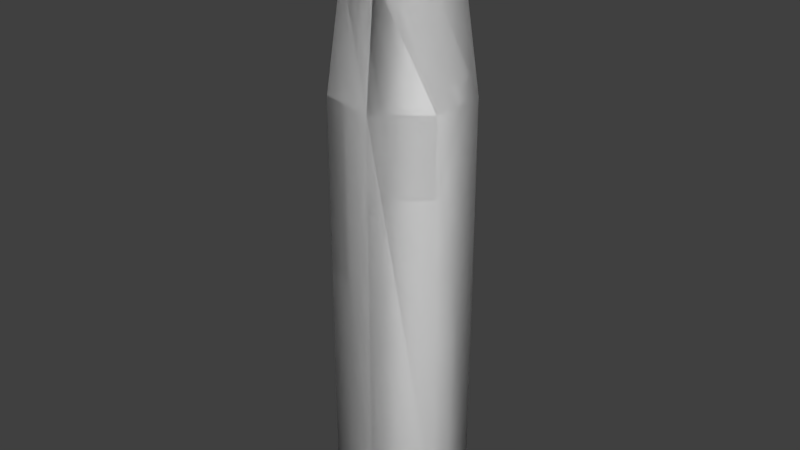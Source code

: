 # Source: m_shell.blend  (saved by Blender 2.63.0; exported with 4.5.12 LTS)
import bpy
from mathutils import Matrix  # noqa: F401  (used for matrix-valued properties, if any)

bpy.ops.wm.read_factory_settings(use_empty=True)
scene = bpy.context.scene
scene.name = 'Scene'

# ---- collections
col_collection_1 = bpy.data.collections.new('Collection 1'); scene.collection.children.link(col_collection_1)
col_collection_10 = bpy.data.collections.new('Collection 10'); scene.collection.children.link(col_collection_10)

# ---- world
world_world = bpy.data.worlds.new('World'); scene.world = world_world
world_world.color = (0.05088, 0.05088, 0.05088)
world_world.use_sun_shadow = False
world_world.sun_shadow_jitter_overblur = 0.0
world_world.cycles.sampling_method = 'MANUAL'
world_world.cycles.sample_map_resolution = 256

# ---- meshes
me_plane_001 = bpy.data.meshes.new('Plane.001')
me_plane_001.from_pydata([(-1.26, -1.39e-06, 0.303), (-1.173, -1.39e-06, 0.2581), (-1.122, -1.39e-06, 0.2885), (0.5752, -1.39e-06, 0.2885), (1.057, -1.39e-06, 0.2233), (1.306, -1.39e-06, 0.2233), (-1.306, -1.39e-06, 0.303), (-1.255, -1.39e-06, 0.2581), (1.306, -1.39e-06, 0.1983), (-1.264, -1.387e-06, 0.0), (-1.306, -1.35e-06, 0.0), (-1.26, -0.2369, 0.1889), (-1.173, -0.2018, 0.1609), (-1.122, -0.2256, 0.1799), (0.5752, -0.2256, 0.1799), (1.057, -0.1746, 0.1393), (1.306, -0.1746, 0.1393), (-1.306, -0.2369, 0.1889), (-1.255, -0.2018, 0.1609), (1.306, -0.155, 0.1236), (-1.264, -1.057e-06, -1.177e-06), (-1.306, -1.04e-06, -1.151e-06), (-1.26, -0.2954, -0.06742), (-1.173, -0.2516, -0.05743), (-1.122, -0.2813, -0.06421), (0.5752, -0.2813, -0.06421), (1.057, -0.2177, -0.0497), (1.306, -0.2177, -0.0497), (-1.306, -0.2954, -0.06742), (-1.255, -0.2516, -0.05743), (1.306, -0.1933, -0.04412), (-1.264, 6.871e-08, -1.653e-06), (-1.306, 5.246e-08, -1.627e-06), (-1.26, -0.1315, -0.273), (-1.173, -0.112, -0.2325), (-1.122, -0.1252, -0.26), (0.5752, -0.1252, -0.26), (1.057, -0.0969, -0.2012), (1.306, -0.0969, -0.2012), (-1.306, -0.1315, -0.273), (-1.255, -0.112, -0.2325), (1.306, -0.08603, -0.1786), (-1.264, 1.143e-06, -1.07e-06), (-1.306, 1.106e-06, -1.069e-06), (-1.26, 0.1315, -0.273), (-1.173, 0.112, -0.2325), (-1.122, 0.1252, -0.26), (0.5752, 0.1252, -0.26), (1.057, 0.09691, -0.2012), (1.306, 0.09691, -0.2012), (-1.306, 0.1315, -0.273), (-1.255, 0.112, -0.2325), (1.306, 0.08603, -0.1786), (-1.264, 1.356e-06, 1.34e-07), (-1.306, 1.327e-06, 1.023e-07), (-1.26, 0.2954, -0.06742), (-1.173, 0.2516, -0.05742), (-1.122, 0.2813, -0.0642), (0.5752, 0.2813, -0.0642), (1.057, 0.2177, -0.0497), (1.306, 0.2177, -0.0497), (-1.306, 0.2954, -0.06742), (-1.255, 0.2516, -0.05742), (1.306, 0.1933, -0.04412), (-1.264, 5.486e-07, 1.051e-06), (-1.306, 5.483e-07, 1.005e-06), (-1.26, 0.2369, 0.1889), (-1.173, 0.2018, 0.1609), (-1.122, 0.2256, 0.1799), (0.5752, 0.2256, 0.1799), (1.057, 0.1746, 0.1393), (1.306, 0.1746, 0.1393), (-1.306, 0.2369, 0.1889), (-1.255, 0.2018, 0.1609), (1.306, 0.155, 0.1236), (-1.264, -6.724e-07, 9.917e-07), (-1.306, -6.428e-07, 9.596e-07), (-1.26, -1.39e-06, 0.303), (-1.26, -0.2369, 0.1889), (-1.173, -1.39e-06, 0.2581), (-1.173, -0.2018, 0.1609), (1.306, -1.39e-06, 0.2233), (1.306, -0.1746, 0.1393), (-1.306, -1.39e-06, 0.303), (-1.306, -0.2369, 0.1889), (-1.255, -1.39e-06, 0.2581), (-1.255, -0.2018, 0.1609), (1.306, -1.39e-06, 0.1983), (1.306, -0.155, 0.1236), (-1.26, -0.2954, -0.06742), (-1.173, -0.2516, -0.05743), (1.306, -0.2177, -0.0497), (-1.306, -0.2954, -0.06742), (-1.255, -0.2516, -0.05743), (1.306, -0.1933, -0.04412), (-1.26, -0.1315, -0.273), (-1.173, -0.112, -0.2325), (1.306, -0.0969, -0.2012), (-1.306, -0.1315, -0.273), (-1.255, -0.112, -0.2325), (1.306, -0.08603, -0.1786), (-1.26, 0.1315, -0.273), (-1.173, 0.112, -0.2325), (1.306, 0.09691, -0.2012), (-1.306, 0.1315, -0.273), (-1.255, 0.112, -0.2325), (1.306, 0.08603, -0.1786), (-1.26, 0.2954, -0.06742), (-1.173, 0.2516, -0.05742), (1.306, 0.2177, -0.0497), (-1.306, 0.2954, -0.06742), (-1.255, 0.2516, -0.05742), (1.306, 0.1933, -0.04412), (-1.26, 0.2369, 0.1889), (-1.173, 0.2018, 0.1609), (1.306, 0.1746, 0.1393), (-1.306, 0.2369, 0.1889), (-1.255, 0.2018, 0.1609), (1.306, 0.155, 0.1236)], [], [(13, 14, 3, 2), (24, 25, 14, 13), (35, 36, 25, 24), (46, 47, 36, 35), (57, 58, 47, 46), (68, 69, 58, 57), (2, 3, 69, 68), (14, 15, 4, 3), (25, 26, 15, 14), (36, 37, 26, 25), (47, 48, 37, 36), (58, 59, 48, 47), (69, 70, 59, 58), (3, 4, 70, 69), (12, 13, 2, 1), (23, 24, 13, 12), (34, 35, 24, 23), (45, 46, 35, 34), (56, 57, 46, 45), (67, 68, 57, 56), (1, 2, 68, 67), (80, 18, 7, 79), (90, 29, 18, 80), (96, 40, 29, 90), (102, 51, 40, 96), (108, 62, 51, 102), (114, 73, 62, 108), (79, 7, 73, 114), (19, 20, 9, 8), (30, 31, 20, 19), (41, 42, 31, 30), (52, 53, 42, 41), (63, 64, 53, 52), (74, 75, 64, 63), (8, 9, 75, 74), (15, 16, 5, 4), (26, 27, 16, 15), (37, 38, 27, 26), (48, 49, 38, 37), (59, 60, 49, 48), (70, 71, 60, 59), (4, 5, 71, 70), (82, 88, 87, 81), (91, 94, 88, 82), (97, 100, 94, 91), (103, 106, 100, 97), (109, 112, 106, 103), (115, 118, 112, 109), (81, 87, 118, 115), (85, 0, 11, 86), (22, 93, 86, 11), (33, 99, 93, 22), (44, 105, 99, 33), (55, 111, 105, 44), (66, 117, 111, 55), (0, 85, 117, 66), (6, 77, 78, 17), (89, 28, 17, 78), (95, 39, 28, 89), (101, 50, 39, 95), (107, 61, 50, 101), (113, 72, 61, 107), (77, 6, 72, 113), (84, 21, 10, 83), (92, 32, 21, 84), (98, 43, 32, 92), (104, 54, 43, 98), (110, 65, 54, 104), (116, 76, 65, 110), (83, 10, 76, 116)])
me_plane_001.polygons.foreach_set('use_smooth', [True] * 70)
_uv = me_plane_001.uv_layers.new(name='UVMap')
_uv.uv.foreach_set('vector', [0.5165, 0.02002, 0.5048, 0.5758, 0.4246, 0.5705, 0.4322, 0.01858, 0.6008, 0.02184, 0.5871, 0.5848, 0.5048, 0.5758, 0.5165, 0.02002, 0.09538, 0.01966, 0.1069, 0.5761, 0.02263, 0.5851, 0.01218, 0.0212, 0.1797, 0.01839, 0.1878, 0.5708, 0.1069, 0.5761, 0.09538, 0.01966, 0.2639, 0.01789, 0.267, 0.5679, 0.1878, 0.5708, 0.1797, 0.01839, 0.348, 0.01789, 0.3458, 0.5679, 0.267, 0.5679, 0.2639, 0.01789, 0.4322, 0.01858, 0.4246, 0.5705, 0.3458, 0.5679, 0.348, 0.01789, 0.5048, 0.5758, 0.4835, 0.7404, 0.4134, 0.7351, 0.4246, 0.5705, 0.5871, 0.5848, 0.5515, 0.7488, 0.4835, 0.7404, 0.5048, 0.5758, 0.1069, 0.5761, 0.1297, 0.7454, 0.06059, 0.7558, 0.02263, 0.5851, 0.1878, 0.5708, 0.2003, 0.739, 0.1297, 0.7454, 0.1069, 0.5761, 0.267, 0.5679, 0.2714, 0.7348, 0.2003, 0.739, 0.1878, 0.5708, 0.3458, 0.5679, 0.3425, 0.7336, 0.2714, 0.7348, 0.267, 0.5679, 0.4246, 0.5705, 0.4134, 0.7351, 0.3425, 0.7336, 0.3458, 0.5679, 0.9447, 0.8918, 0.9565, 0.888, 0.9415, 0.8373, 0.9278, 0.8402, 0.9633, 0.935, 0.9741, 0.9332, 0.9565, 0.888, 0.9447, 0.8918, 0.9382, 0.53, 0.9608, 0.5362, 0.9861, 0.4426, 0.9631, 0.4417, 0.9191, 0.622, 0.94, 0.6259, 0.9608, 0.5362, 0.9382, 0.53, 0.9123, 0.7062, 0.9308, 0.7073, 0.94, 0.6259, 0.9191, 0.622, 0.9162, 0.7783, 0.9321, 0.7772, 0.9308, 0.7073, 0.9123, 0.7062, 0.9278, 0.8402, 0.9415, 0.8373, 0.9321, 0.7772, 0.9162, 0.7783, 0.9447, 0.8918, 0.9272, 0.8988, 0.9077, 0.8456, 0.9278, 0.8402, 0.9633, 0.935, 0.95, 0.9413, 0.9272, 0.8988, 0.9447, 0.8918, 0.9382, 0.53, 0.9048, 0.5219, 0.9355, 0.433, 0.9631, 0.4417, 0.9191, 0.622, 0.8876, 0.6176, 0.9048, 0.5219, 0.9382, 0.53, 0.9123, 0.7062, 0.885, 0.7058, 0.8876, 0.6176, 0.9191, 0.622, 0.9162, 0.7783, 0.8936, 0.7817, 0.885, 0.7058, 0.9123, 0.7062, 0.9278, 0.8402, 0.9077, 0.8456, 0.8936, 0.7817, 0.9162, 0.7783, 0.6407, 0.06511, 0.9874, 0.06585, 0.9844, 0.1111, 0.6376, 0.1104, 0.6437, 0.01986, 0.9905, 0.02059, 0.9874, 0.06585, 0.6407, 0.06511, 0.6254, 0.2912, 0.9708, 0.2918, 0.9623, 0.3354, 0.6211, 0.3354, 0.6284, 0.2461, 0.9752, 0.2469, 0.9708, 0.2918, 0.6254, 0.2912, 0.6315, 0.2009, 0.9782, 0.2016, 0.9752, 0.2469, 0.6284, 0.2461, 0.6345, 0.1556, 0.9813, 0.1564, 0.9782, 0.2016, 0.6315, 0.2009, 0.6376, 0.1104, 0.9844, 0.1111, 0.9813, 0.1564, 0.6345, 0.1556, 0.4835, 0.7404, 0.4769, 0.8282, 0.4097, 0.8246, 0.4134, 0.7351, 0.5515, 0.7488, 0.5431, 0.8341, 0.4769, 0.8282, 0.4835, 0.7404, 0.1297, 0.7454, 0.1395, 0.8342, 0.07201, 0.8425, 0.06059, 0.7558, 0.2003, 0.739, 0.2068, 0.8275, 0.1395, 0.8342, 0.1297, 0.7454, 0.2714, 0.7348, 0.2742, 0.8239, 0.2068, 0.8275, 0.2003, 0.739, 0.3425, 0.7336, 0.3419, 0.823, 0.2742, 0.8239, 0.2714, 0.7348, 0.4134, 0.7351, 0.4097, 0.8246, 0.3419, 0.823, 0.3425, 0.7336, 0.02145, 0.8857, 0.0298, 0.8893, 0.03168, 0.9478, 0.02362, 0.9521, 0.07201, 0.8425, 0.07436, 0.8513, 0.0298, 0.8893, 0.02145, 0.8857, 0.1372, 0.8552, 0.1318, 0.8625, 0.07436, 0.8513, 0.07201, 0.8425, 0.168, 0.914, 0.1589, 0.9144, 0.1318, 0.8625, 0.1372, 0.8552, 0.1412, 0.9748, 0.1353, 0.9679, 0.1589, 0.9144, 0.168, 0.914, 0.07694, 0.9917, 0.07864, 0.9828, 0.1353, 0.9679, 0.1412, 0.9748, 0.02362, 0.9521, 0.03168, 0.9478, 0.07864, 0.9828, 0.07694, 0.9917, 0.9077, 0.8456, 0.8976, 0.8493, 0.9194, 0.9028, 0.9272, 0.8988, 0.9454, 0.9479, 0.95, 0.9413, 0.9272, 0.8988, 0.9194, 0.9028, 0.8868, 0.5181, 0.9048, 0.5219, 0.9355, 0.433, 0.9207, 0.4185, 0.8712, 0.6166, 0.8876, 0.6176, 0.9048, 0.5219, 0.8868, 0.5181, 0.8705, 0.7071, 0.885, 0.7058, 0.8876, 0.6176, 0.8712, 0.6166, 0.8813, 0.7844, 0.8936, 0.7817, 0.885, 0.7058, 0.8705, 0.7071, 0.8976, 0.8493, 0.9077, 0.8456, 0.8936, 0.7817, 0.8813, 0.7844, 0.8867, 0.8532, 0.8976, 0.8493, 0.9194, 0.9028, 0.9108, 0.907, 0.9454, 0.9479, 0.9363, 0.9531, 0.9108, 0.907, 0.9194, 0.9028, 0.8868, 0.5181, 0.8695, 0.5139, 0.9006, 0.4121, 0.9207, 0.4185, 0.8712, 0.6166, 0.852, 0.6148, 0.8695, 0.5139, 0.8868, 0.5181, 0.8705, 0.7071, 0.8547, 0.7086, 0.852, 0.6148, 0.8712, 0.6166, 0.8813, 0.7844, 0.868, 0.7873, 0.8547, 0.7086, 0.8705, 0.7071, 0.8976, 0.8493, 0.8867, 0.8532, 0.868, 0.7873, 0.8813, 0.7844, 0.6157, 0.7889, 0.7249, 0.7212, 0.7249, 0.7212, 0.7099, 0.8496, 0.6044, 0.6774, 0.7249, 0.7212, 0.7249, 0.7212, 0.6157, 0.7889, 0.6845, 0.5989, 0.7249, 0.7212, 0.7249, 0.7212, 0.6044, 0.6774, 0.7962, 0.6128, 0.7249, 0.7212, 0.7249, 0.7212, 0.6845, 0.5989, 0.8547, 0.7086, 0.7249, 0.7212, 0.7249, 0.7212, 0.7962, 0.6128, 0.8161, 0.814, 0.7249, 0.7212, 0.7249, 0.7212, 0.8547, 0.7086, 0.7099, 0.8496, 0.7249, 0.7212, 0.7249, 0.7212, 0.8161, 0.814])
me_plane_001.use_remesh_preserve_volume = False
me_plane_001.use_remesh_preserve_attributes = False
me_plane_001.use_mirror_vertex_groups = False
me_plane_001.update()
me_plane = bpy.data.meshes.new('Plane')
me_plane.from_pydata([(-1.26, -1.39e-06, 0.303), (-1.173, -1.39e-06, 0.2581), (-1.122, -1.39e-06, 0.2885), (0.5752, -1.39e-06, 0.2885), (1.057, -1.39e-06, 0.2233), (1.306, -1.39e-06, 0.2233), (-1.306, -1.39e-06, 0.303), (-1.255, -1.39e-06, 0.2581), (1.306, -1.39e-06, 0.1983), (-1.264, -1.387e-06, 0.0), (-1.306, -1.35e-06, 0.0), (-1.26, -0.2369, 0.1889), (-1.173, -0.2018, 0.1609), (-1.122, -0.2256, 0.1799), (0.5752, -0.2256, 0.1799), (1.057, -0.1746, 0.1393), (1.306, -0.1746, 0.1393), (-1.306, -0.2369, 0.1889), (-1.255, -0.2018, 0.1609), (1.306, -0.155, 0.1236), (-1.264, -1.057e-06, -1.177e-06), (-1.306, -1.04e-06, -1.151e-06), (-1.26, -0.2954, -0.06742), (-1.173, -0.2516, -0.05743), (-1.122, -0.2813, -0.06421), (0.5752, -0.2813, -0.06421), (1.057, -0.2177, -0.0497), (1.306, -0.2177, -0.0497), (-1.306, -0.2954, -0.06742), (-1.255, -0.2516, -0.05743), (1.306, -0.1933, -0.04412), (-1.264, 6.871e-08, -1.653e-06), (-1.306, 5.246e-08, -1.627e-06), (-1.26, -0.1315, -0.273), (-1.173, -0.112, -0.2325), (-1.122, -0.1252, -0.26), (0.5752, -0.1252, -0.26), (1.057, -0.0969, -0.2012), (1.306, -0.0969, -0.2012), (-1.306, -0.1315, -0.273), (-1.255, -0.112, -0.2325), (1.306, -0.08603, -0.1786), (-1.264, 1.143e-06, -1.07e-06), (-1.306, 1.106e-06, -1.069e-06), (-1.26, 0.1315, -0.273), (-1.173, 0.112, -0.2325), (-1.122, 0.1252, -0.26), (0.5752, 0.1252, -0.26), (1.057, 0.09691, -0.2012), (1.306, 0.09691, -0.2012), (-1.306, 0.1315, -0.273), (-1.255, 0.112, -0.2325), (1.306, 0.08603, -0.1786), (-1.264, 1.356e-06, 1.34e-07), (-1.306, 1.327e-06, 1.023e-07), (-1.26, 0.2954, -0.06742), (-1.173, 0.2516, -0.05742), (-1.122, 0.2813, -0.0642), (0.5752, 0.2813, -0.0642), (1.057, 0.2177, -0.0497), (1.306, 0.2177, -0.0497), (-1.306, 0.2954, -0.06742), (-1.255, 0.2516, -0.05742), (1.306, 0.1933, -0.04412), (-1.264, 5.486e-07, 1.051e-06), (-1.306, 5.483e-07, 1.005e-06), (-1.26, 0.2369, 0.1889), (-1.173, 0.2018, 0.1609), (-1.122, 0.2256, 0.1799), (0.5752, 0.2256, 0.1799), (1.057, 0.1746, 0.1393), (1.306, 0.1746, 0.1393), (-1.306, 0.2369, 0.1889), (-1.255, 0.2018, 0.1609), (1.306, 0.155, 0.1236), (-1.264, -6.724e-07, 9.917e-07), (-1.306, -6.428e-07, 9.596e-07)], [], [(13, 14, 3, 2), (24, 25, 14, 13), (35, 36, 25, 24), (46, 47, 36, 35), (57, 58, 47, 46), (68, 69, 58, 57), (2, 3, 69, 68), (14, 15, 4, 3), (25, 26, 15, 14), (36, 37, 26, 25), (47, 48, 37, 36), (58, 59, 48, 47), (69, 70, 59, 58), (3, 4, 70, 69), (12, 13, 2, 1), (23, 24, 13, 12), (34, 35, 24, 23), (45, 46, 35, 34), (56, 57, 46, 45), (67, 68, 57, 56), (1, 2, 68, 67), (12, 18, 7, 1), (23, 29, 18, 12), (34, 40, 29, 23), (45, 51, 40, 34), (56, 62, 51, 45), (67, 73, 62, 56), (1, 7, 73, 67), (19, 20, 9, 8), (30, 31, 20, 19), (41, 42, 31, 30), (52, 53, 42, 41), (63, 64, 53, 52), (74, 75, 64, 63), (8, 9, 75, 74), (15, 16, 5, 4), (26, 27, 16, 15), (37, 38, 27, 26), (48, 49, 38, 37), (59, 60, 49, 48), (70, 71, 60, 59), (4, 5, 71, 70), (16, 19, 8, 5), (27, 30, 19, 16), (38, 41, 30, 27), (49, 52, 41, 38), (60, 63, 52, 49), (71, 74, 63, 60), (5, 8, 74, 71), (7, 0, 11, 18), (22, 29, 18, 11), (33, 40, 29, 22), (44, 51, 40, 33), (55, 62, 51, 44), (66, 73, 62, 55), (0, 7, 73, 66), (6, 0, 11, 17), (22, 28, 17, 11), (33, 39, 28, 22), (44, 50, 39, 33), (55, 61, 50, 44), (66, 72, 61, 55), (0, 6, 72, 66), (17, 21, 10, 6), (28, 32, 21, 17), (39, 43, 32, 28), (50, 54, 43, 39), (61, 65, 54, 50), (72, 76, 65, 61), (6, 10, 76, 72)])
me_plane.polygons.foreach_set('use_smooth', [True] * 70)
_uv = me_plane.uv_layers.new(name='UVMap')
_uv.uv.foreach_set('vector', [0.5165, 0.02002, 0.5048, 0.5758, 0.4246, 0.5705, 0.4322, 0.01858, 0.6008, 0.02184, 0.5871, 0.5848, 0.5048, 0.5758, 0.5165, 0.02002, 0.09538, 0.01966, 0.1069, 0.5761, 0.02263, 0.5851, 0.01218, 0.0212, 0.1797, 0.01839, 0.1878, 0.5708, 0.1069, 0.5761, 0.09538, 0.01966, 0.2639, 0.01789, 0.267, 0.5679, 0.1878, 0.5708, 0.1797, 0.01839, 0.348, 0.01789, 0.3458, 0.5679, 0.267, 0.5679, 0.2639, 0.01789, 0.4322, 0.01858, 0.4246, 0.5705, 0.3458, 0.5679, 0.348, 0.01789, 0.5048, 0.5758, 0.4835, 0.7404, 0.4134, 0.7351, 0.4246, 0.5705, 0.5871, 0.5848, 0.5515, 0.7488, 0.4835, 0.7404, 0.5048, 0.5758, 0.1069, 0.5761, 0.1297, 0.7454, 0.06059, 0.7558, 0.02263, 0.5851, 0.1878, 0.5708, 0.2003, 0.739, 0.1297, 0.7454, 0.1069, 0.5761, 0.267, 0.5679, 0.2714, 0.7348, 0.2003, 0.739, 0.1878, 0.5708, 0.3458, 0.5679, 0.3425, 0.7336, 0.2714, 0.7348, 0.267, 0.5679, 0.4246, 0.5705, 0.4134, 0.7351, 0.3425, 0.7336, 0.3458, 0.5679, 0.9447, 0.8918, 0.9565, 0.888, 0.9415, 0.8373, 0.9278, 0.8402, 0.9633, 0.935, 0.9741, 0.9332, 0.9565, 0.888, 0.9447, 0.8918, 0.9382, 0.53, 0.9608, 0.5362, 0.9861, 0.4426, 0.9631, 0.4417, 0.9191, 0.622, 0.94, 0.6259, 0.9608, 0.5362, 0.9382, 0.53, 0.9123, 0.7062, 0.9308, 0.7073, 0.94, 0.6259, 0.9191, 0.622, 0.9162, 0.7783, 0.9321, 0.7772, 0.9308, 0.7073, 0.9123, 0.7062, 0.9278, 0.8402, 0.9415, 0.8373, 0.9321, 0.7772, 0.9162, 0.7783, 0.9447, 0.8918, 0.9272, 0.8988, 0.9077, 0.8456, 0.9278, 0.8402, 0.9633, 0.935, 0.95, 0.9413, 0.9272, 0.8988, 0.9447, 0.8918, 0.9382, 0.53, 0.9048, 0.5219, 0.9355, 0.433, 0.9631, 0.4417, 0.9191, 0.622, 0.8876, 0.6176, 0.9048, 0.5219, 0.9382, 0.53, 0.9123, 0.7062, 0.885, 0.7058, 0.8876, 0.6176, 0.9191, 0.622, 0.9162, 0.7783, 0.8936, 0.7817, 0.885, 0.7058, 0.9123, 0.7062, 0.9278, 0.8402, 0.9077, 0.8456, 0.8936, 0.7817, 0.9162, 0.7783, 0.6407, 0.06511, 0.9874, 0.06585, 0.9844, 0.1111, 0.6376, 0.1104, 0.6437, 0.01986, 0.9905, 0.02059, 0.9874, 0.06585, 0.6407, 0.06511, 0.6254, 0.2912, 0.9708, 0.2918, 0.9623, 0.3354, 0.6211, 0.3354, 0.6284, 0.2461, 0.9752, 0.2469, 0.9708, 0.2918, 0.6254, 0.2912, 0.6315, 0.2009, 0.9782, 0.2016, 0.9752, 0.2469, 0.6284, 0.2461, 0.6345, 0.1556, 0.9813, 0.1564, 0.9782, 0.2016, 0.6315, 0.2009, 0.6376, 0.1104, 0.9844, 0.1111, 0.9813, 0.1564, 0.6345, 0.1556, 0.4835, 0.7404, 0.4769, 0.8282, 0.4097, 0.8246, 0.4134, 0.7351, 0.5515, 0.7488, 0.5431, 0.8341, 0.4769, 0.8282, 0.4835, 0.7404, 0.1297, 0.7454, 0.1395, 0.8342, 0.07201, 0.8425, 0.06059, 0.7558, 0.2003, 0.739, 0.2068, 0.8275, 0.1395, 0.8342, 0.1297, 0.7454, 0.2714, 0.7348, 0.2742, 0.8239, 0.2068, 0.8275, 0.2003, 0.739, 0.3425, 0.7336, 0.3419, 0.823, 0.2742, 0.8239, 0.2714, 0.7348, 0.4134, 0.7351, 0.4097, 0.8246, 0.3419, 0.823, 0.3425, 0.7336, 0.02145, 0.8857, 0.0298, 0.8893, 0.03168, 0.9478, 0.02362, 0.9521, 0.07201, 0.8425, 0.07436, 0.8513, 0.0298, 0.8893, 0.02145, 0.8857, 0.1372, 0.8552, 0.1318, 0.8625, 0.07436, 0.8513, 0.07201, 0.8425, 0.168, 0.914, 0.1589, 0.9144, 0.1318, 0.8625, 0.1372, 0.8552, 0.1412, 0.9748, 0.1353, 0.9679, 0.1589, 0.9144, 0.168, 0.914, 0.07694, 0.9917, 0.07864, 0.9828, 0.1353, 0.9679, 0.1412, 0.9748, 0.02362, 0.9521, 0.03168, 0.9478, 0.07864, 0.9828, 0.07694, 0.9917, 0.9077, 0.8456, 0.8976, 0.8493, 0.9194, 0.9028, 0.9272, 0.8988, 0.9454, 0.9479, 0.95, 0.9413, 0.9272, 0.8988, 0.9194, 0.9028, 0.8868, 0.5181, 0.9048, 0.5219, 0.9355, 0.433, 0.9207, 0.4185, 0.8712, 0.6166, 0.8876, 0.6176, 0.9048, 0.5219, 0.8868, 0.5181, 0.8705, 0.7071, 0.885, 0.7058, 0.8876, 0.6176, 0.8712, 0.6166, 0.8813, 0.7844, 0.8936, 0.7817, 0.885, 0.7058, 0.8705, 0.7071, 0.8976, 0.8493, 0.9077, 0.8456, 0.8936, 0.7817, 0.8813, 0.7844, 0.8867, 0.8532, 0.8976, 0.8493, 0.9194, 0.9028, 0.9108, 0.907, 0.9454, 0.9479, 0.9363, 0.9531, 0.9108, 0.907, 0.9194, 0.9028, 0.8868, 0.5181, 0.8695, 0.5139, 0.9006, 0.4121, 0.9207, 0.4185, 0.8712, 0.6166, 0.852, 0.6148, 0.8695, 0.5139, 0.8868, 0.5181, 0.8705, 0.7071, 0.8547, 0.7086, 0.852, 0.6148, 0.8712, 0.6166, 0.8813, 0.7844, 0.868, 0.7873, 0.8547, 0.7086, 0.8705, 0.7071, 0.8976, 0.8493, 0.8867, 0.8532, 0.868, 0.7873, 0.8813, 0.7844, 0.6157, 0.7889, 0.7249, 0.7212, 0.7249, 0.7212, 0.7099, 0.8496, 0.6044, 0.6774, 0.7249, 0.7212, 0.7249, 0.7212, 0.6157, 0.7889, 0.6845, 0.5989, 0.7249, 0.7212, 0.7249, 0.7212, 0.6044, 0.6774, 0.7962, 0.6128, 0.7249, 0.7212, 0.7249, 0.7212, 0.6845, 0.5989, 0.8547, 0.7086, 0.7249, 0.7212, 0.7249, 0.7212, 0.7962, 0.6128, 0.8161, 0.814, 0.7249, 0.7212, 0.7249, 0.7212, 0.8547, 0.7086, 0.7099, 0.8496, 0.7249, 0.7212, 0.7249, 0.7212, 0.8161, 0.814])
me_plane.use_remesh_preserve_volume = False
me_plane.use_remesh_preserve_attributes = False
me_plane.use_mirror_vertex_groups = False
me_plane.update()
me_plane_003 = bpy.data.meshes.new('Plane.003')
me_plane_003.from_pydata([(1.0, 1.0, 0.0), (1.0, -1.0, 0.0), (-1.0, -1.0, 0.0), (-1.0, 1.0, 0.0)], [], [(0, 3, 2, 1)])
me_plane_003.use_remesh_preserve_volume = False
me_plane_003.use_remesh_preserve_attributes = False
me_plane_003.use_mirror_vertex_groups = False
me_plane_003.update()
arm_armature_002 = bpy.data.armatures.new('Armature.002')  # bones are not reproduced

# ---- objects
ob_shell_001 = bpy.data.objects.new('shell.001', me_plane_001)
ob_shell = bpy.data.objects.new('shell', me_plane)
ob_all = bpy.data.objects.new('all', None)
ob_main = bpy.data.objects.new('main', arm_armature_002)
ob_screwguide = bpy.data.objects.new('screwguide', me_plane_003)

# ---- transforms, parenting, visibility, modifiers, constraints
ob_shell_001.parent = ob_all
ob_shell_001.location = (0.0, 0.0, 0.0)
ob_shell_001.rotation_euler = (-1.344e-07, -1.571, 0.0)
ob_shell_001.lineart.crease_threshold = 0.0
_vg = ob_shell_001.vertex_groups.new(name='main')
ob_shell.parent = ob_all
ob_shell.location = (0.0, 0.0, 0.0)
ob_shell.rotation_euler = (-1.344e-07, -1.571, 0.0)
ob_shell.lineart.crease_threshold = 0.0
_vg = ob_shell.vertex_groups.new(name='main')
_vg.add([0, 1, 2, 3, 4, 5, 6, 7, 8, 11, 12, 13, 14, 15, 16, 17, 18, 19, 22, 23, 24, 25, 26, 27, 28, 29, 30, 33, 34, 35, 36, 37, 38, 39, 40, 41, 44, 45, 46, 47, 48, 49, 50, 51, 52, 55, 56, 57, 58, 59, 60, 61, 62, 63, 66, 67, 68, 69, 70, 71, 72, 73, 74], 1.0, 'REPLACE')
_m = ob_shell.modifiers.new('EdgeSplit.001', 'EDGE_SPLIT')
_m.split_angle = 0.9076
_m.use_edge_sharp = False
_m = ob_shell.modifiers.new('Armature', 'ARMATURE')
_m.object = ob_main
_m.use_bone_envelopes = True
_m.vertex_group = 'main'
ob_all.location = (0.0, 0.0, 0.0)
ob_all.empty_image_offset = (0.0, 0.0)
ob_all.hide_viewport = True
ob_all.hide_select = True
ob_all.hide_render = True
ob_all.lineart.crease_threshold = 0.0
ob_main.parent = ob_all
ob_main.location = (0.0, 0.0, 0.0)
ob_main.hide_render = True
ob_main.lineart.crease_threshold = 0.0
ob_screwguide.location = (0.0, 0.0, 0.0)
ob_screwguide.hide_viewport = True
ob_screwguide.hide_select = True
ob_screwguide.hide_render = True
ob_screwguide.lineart.crease_threshold = 0.0

# ---- collection membership
col_collection_1.objects.link(ob_shell_001)
col_collection_1.objects.link(ob_shell)
col_collection_10.objects.link(ob_all)
col_collection_10.objects.link(ob_main)
col_collection_10.objects.link(ob_screwguide)

# ---- scene / render settings (as saved in the file)
scene.frame_start = 0; scene.frame_end = 250; scene.frame_set(1)
scene.render.engine = 'CYCLES'
scene.render.image_settings.color_mode = 'RGB'
scene.render.image_settings.compression = 90
scene.render.resolution_percentage = 50
scene.render.dither_intensity = 0.0
scene.render.bake_margin = 2
scene.render.bake_bias = 0.0
scene.cycles.use_denoising = False
scene.cycles.samples = 10
scene.cycles.sampling_pattern = 'TABULATED_SOBOL'
scene.cycles.light_sampling_threshold = 0.0
scene.cycles.use_adaptive_sampling = False
scene.cycles.use_light_tree = False
scene.cycles.blur_glossy = 0.0
scene.cycles.volume_bounces = 1
scene.cycles.pixel_filter_type = 'GAUSSIAN'
scene.cycles.sample_clamp_indirect = 0.0
scene.view_settings.view_transform = 'Standard'
bpy.context.view_layer.update()

# ---- added for rendering (the .blend has no active camera and no usable light): camera, sun
cam_auto = bpy.data.cameras.new('AutoCamera')
cam_auto.lens = 50.0
cam_auto.sensor_width = 36.0
cam_auto.clip_end = 1000.0
ob_auto_camera = bpy.data.objects.new('AutoCamera', cam_auto)
scene.collection.objects.link(ob_auto_camera)
ob_auto_camera.location = (2.51945, -3.04134, 2.02756)
ob_auto_camera.rotation_euler = (1.09748, -7.21219e-08, 0.694738)
scene.camera = ob_auto_camera
light_auto_sun = bpy.data.lights.new('AutoSun', 'SUN')
light_auto_sun.energy = 3.0
light_auto_sun.angle = 0.0523599
ob_auto_sun = bpy.data.objects.new('AutoSun', light_auto_sun)
scene.collection.objects.link(ob_auto_sun)
ob_auto_sun.rotation_euler = (0.872665, 0.174533, 0.523599)
bpy.context.view_layer.update()
